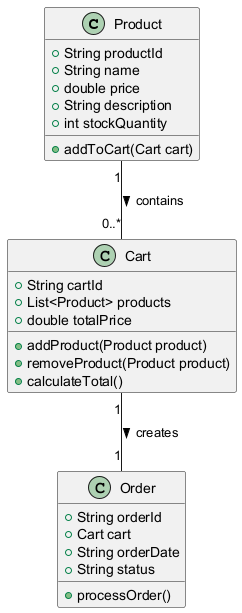

The diagram above was rendered by PlantUML. Its source (embedded in the PNG):
@startuml
class Product {
    +String productId
    +String name
    +double price
    +String description
    +int stockQuantity
    +addToCart(Cart cart)
}

class Cart {
    +String cartId
    +List<Product> products
    +double totalPrice
    +addProduct(Product product)
    +removeProduct(Product product)
    +calculateTotal()
}

class Order {
    +String orderId
    +Cart cart
    +String orderDate
    +String status
    +processOrder()
}

Product "1" -- "0..*" Cart : contains >
Cart "1" -- "1" Order : creates >
@enduml